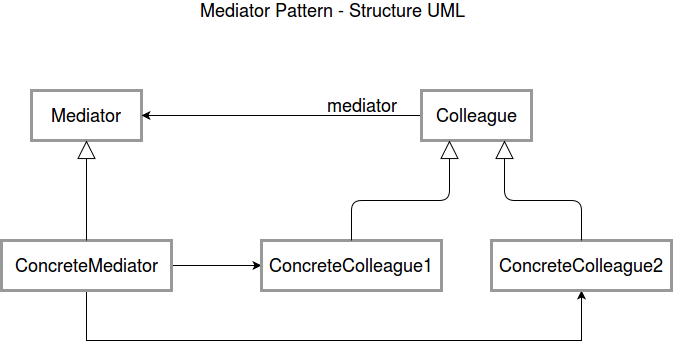

The diagram above was exported from draw.io. Its source (the exported page's mxGraphModel, read from the mxfile embedded in the PNG):
<mxGraphModel dx="1051" dy="466" grid="1" gridSize="10" guides="1" tooltips="1" connect="1" arrows="1" fold="1" page="1" pageScale="1" pageWidth="850" pageHeight="1100" background="#ffffff" math="0" shadow="0">
  <root>
    <mxCell id="0" />
    <mxCell id="1" parent="0" />
    <mxCell id="563aababfa49b57a-1" value="Mediator" style="html=1;strokeColor=#999999;strokeWidth=3;fontSize=18;align=center;" vertex="1" parent="1">
      <mxGeometry x="125" y="100" width="110" height="50" as="geometry" />
    </mxCell>
    <mxCell id="563aababfa49b57a-2" value="Mediator Pattern - Structure UML" style="text;html=1;strokeColor=none;fillColor=none;align=center;verticalAlign=middle;whiteSpace=wrap;fontSize=18;" vertex="1" parent="1">
      <mxGeometry x="125" y="10" width="600" height="20" as="geometry" />
    </mxCell>
    <mxCell id="563aababfa49b57a-6" style="edgeStyle=none;rounded=0;html=1;exitX=0;exitY=0.5;entryX=1;entryY=0.5;jettySize=auto;orthogonalLoop=1;fontSize=18;" edge="1" parent="1" source="563aababfa49b57a-3" target="563aababfa49b57a-1">
      <mxGeometry relative="1" as="geometry" />
    </mxCell>
    <mxCell id="563aababfa49b57a-3" value="Colleague" style="html=1;strokeColor=#999999;strokeWidth=3;fontSize=18;align=center;" vertex="1" parent="1">
      <mxGeometry x="515" y="100" width="110" height="50" as="geometry" />
    </mxCell>
    <mxCell id="563aababfa49b57a-7" value="mediator" style="text;html=1;strokeColor=none;fillColor=none;align=center;verticalAlign=middle;whiteSpace=wrap;fontSize=18;" vertex="1" parent="1">
      <mxGeometry x="405" y="105" width="100" height="20" as="geometry" />
    </mxCell>
    <mxCell id="563aababfa49b57a-14" style="edgeStyle=none;rounded=0;html=1;exitX=1;exitY=0.5;entryX=0;entryY=0.5;jettySize=auto;orthogonalLoop=1;fontSize=18;" edge="1" parent="1" source="563aababfa49b57a-8" target="563aababfa49b57a-10">
      <mxGeometry relative="1" as="geometry" />
    </mxCell>
    <mxCell id="563aababfa49b57a-15" style="edgeStyle=none;rounded=0;html=1;exitX=0.5;exitY=1;entryX=0.5;entryY=1;jettySize=auto;orthogonalLoop=1;fontSize=18;" edge="1" parent="1" source="563aababfa49b57a-8" target="563aababfa49b57a-11">
      <mxGeometry relative="1" as="geometry">
        <Array as="points">
          <mxPoint x="180" y="350" />
          <mxPoint x="675" y="350" />
        </Array>
      </mxGeometry>
    </mxCell>
    <mxCell id="563aababfa49b57a-8" value="ConcreteMediator" style="html=1;strokeColor=#999999;strokeWidth=3;fontSize=18;align=center;" vertex="1" parent="1">
      <mxGeometry x="95" y="250" width="170" height="50" as="geometry" />
    </mxCell>
    <mxCell id="563aababfa49b57a-9" value="" style="endArrow=block;endSize=16;endFill=0;html=1;fontSize=18;entryX=0.5;entryY=1;exitX=0.5;exitY=0;" edge="1" parent="1" source="563aababfa49b57a-8" target="563aababfa49b57a-1">
      <mxGeometry width="160" relative="1" as="geometry">
        <mxPoint x="95" y="320" as="sourcePoint" />
        <mxPoint x="255" y="320" as="targetPoint" />
      </mxGeometry>
    </mxCell>
    <mxCell id="563aababfa49b57a-10" value="ConcreteColleague1" style="html=1;strokeColor=#999999;strokeWidth=3;fontSize=18;align=center;" vertex="1" parent="1">
      <mxGeometry x="355" y="250" width="180" height="50" as="geometry" />
    </mxCell>
    <mxCell id="563aababfa49b57a-11" value="ConcreteColleague2" style="html=1;strokeColor=#999999;strokeWidth=3;fontSize=18;align=center;" vertex="1" parent="1">
      <mxGeometry x="585" y="250" width="180" height="50" as="geometry" />
    </mxCell>
    <mxCell id="563aababfa49b57a-12" value="" style="endArrow=block;endSize=16;endFill=0;html=1;fontSize=18;entryX=0.25;entryY=1;exitX=0.5;exitY=0;" edge="1" parent="1" source="563aababfa49b57a-10" target="563aababfa49b57a-3">
      <mxGeometry width="160" relative="1" as="geometry">
        <mxPoint x="95" y="320" as="sourcePoint" />
        <mxPoint x="255" y="320" as="targetPoint" />
        <Array as="points">
          <mxPoint x="445" y="210" />
          <mxPoint x="543" y="210" />
        </Array>
      </mxGeometry>
    </mxCell>
    <mxCell id="563aababfa49b57a-13" value="" style="endArrow=block;endSize=16;endFill=0;html=1;fontSize=18;entryX=0.75;entryY=1;exitX=0.5;exitY=0;" edge="1" parent="1" source="563aababfa49b57a-11" target="563aababfa49b57a-3">
      <mxGeometry width="160" relative="1" as="geometry">
        <mxPoint x="95" y="320" as="sourcePoint" />
        <mxPoint x="255" y="320" as="targetPoint" />
        <Array as="points">
          <mxPoint x="675" y="210" />
          <mxPoint x="598" y="210" />
        </Array>
      </mxGeometry>
    </mxCell>
  </root>
</mxGraphModel>